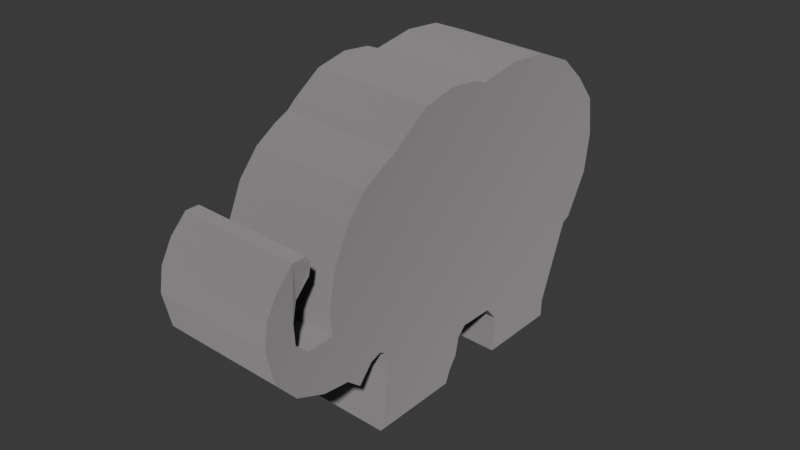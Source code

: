 # Source: Elephant.blend  (saved by Blender 4.4.32; exported with 4.5.12 LTS)
import bpy
from mathutils import Matrix  # noqa: F401  (used for matrix-valued properties, if any)

bpy.ops.wm.read_factory_settings(use_empty=True)
scene = bpy.context.scene
scene.name = 'Scene'

# ---- collections
col_collection = bpy.data.collections.new('Collection'); scene.collection.children.link(col_collection)

# ---- materials (node trees are filled in below, after node groups)
mat_material_001 = bpy.data.materials.new('Material.001')

# ---- material node trees
mat_material_001.use_nodes = True; mat_material_001.node_tree.nodes.clear()
_N = mat_material_001.node_tree.nodes; _L = mat_material_001.node_tree.links
n0 = _N.new('ShaderNodeBsdfPrincipled'); n0.name = 'Principled BSDF'; n0.location = (10, 300)
n0.inputs[0].default_value = (0.2462, 0.2305, 0.2365, 1.0)
n0.inputs[2].default_value = 0.5187
n0.inputs[7].default_value = 1.0
n1 = _N.new('ShaderNodeOutputMaterial'); n1.name = 'Material Output'; n1.location = (300, 300)
_L.new(n0.outputs[0], n1.inputs[0])
n1.is_active_output = True

# ---- world
world_world = bpy.data.worlds.new('World'); scene.world = world_world
world_world.use_nodes = True; world_world.node_tree.nodes.clear()
_N = world_world.node_tree.nodes; _L = world_world.node_tree.links
n0 = _N.new('ShaderNodeOutputWorld'); n0.name = 'World Output'; n0.location = (300, 300)
n1 = _N.new('ShaderNodeBackground'); n1.name = 'Background'; n1.location = (10, 300)
n1.inputs[0].default_value = (0.05088, 0.05088, 0.05088, 1.0)
_L.new(n1.outputs[0], n0.inputs[0])
n0.is_active_output = True
world_world.color = (0.05088, 0.05088, 0.05088)
world_world.sun_shadow_jitter_overblur = 0.0

# ---- meshes
me_cylinder_012 = bpy.data.meshes.new('Cylinder.012')
me_cylinder_012.from_pydata([(-0.3971, 1.524, -0.2206), (0.7291, 1.389, -0.2689), (-0.4427, 1.347, -0.5993), (0.6835, 1.212, -0.6477), (-0.3749, 1.544, 0.1438), (0.7512, 1.409, 0.09547), (-0.3722, 1.431, 0.502), (0.7583, 1.328, 0.4492), (-0.3864, 1.242, 0.7486), (0.7398, 1.107, 0.7002), (0.7146, 0.851, 0.9196), (-0.4115, 0.9861, 0.9679), (0.666, 0.4556, 1.076), (-0.4602, 0.5907, 1.125), (0.6175, 0.1078, 1.106), (-0.5087, 0.243, 1.154), (0.5596, -0.2708, 1.043), (-0.5666, -0.1356, 1.091), (0.5446, -0.3924, 1.09), (-0.5816, -0.2573, 1.139), (0.508, -0.6572, 1.119), (-0.6182, -0.5221, 1.168), (0.4639, -0.942, 1.061), (-0.6623, -0.8068, 1.109), (0.4193, -1.187, 0.8854), (-0.7069, -1.052, 0.9337), (0.4047, -1.263, 0.8172), (-0.7214, -1.128, 0.8655), (0.3825, -1.394, 0.7545), (-0.7436, -1.259, 0.8028), (0.3499, -1.577, 0.6358), (-0.7763, -1.442, 0.6841), (0.3148, -1.744, 0.4273), (-0.8113, -1.609, 0.4757), (0.2839, -1.855, 0.1454), (-0.8423, -1.72, 0.1937), (0.2606, -1.9, -0.1699), (-0.8656, -1.765, -0.1216), (-0.455, 1.274, -0.6347), (0.6712, 1.139, -0.683), (-0.5244, 1.06, -1.363), (0.6017, 0.9253, -1.411), (-0.5317, 1.07, -1.526), (0.5945, 0.9349, -1.575), (0.4853, 0.1761, -1.573), (-0.6409, 0.3112, -1.525), (0.5029, 0.1748, -1.236), (-0.6232, 0.3099, -1.187), (0.492, 0.04593, -1.093), (-0.6342, 0.1811, -1.044), (0.4461, -0.2748, -1.087), (-0.6801, -0.1396, -1.039), (0.4313, -0.3475, -1.169), (-0.6949, -0.2124, -1.121), (0.4185, -0.3724, -1.343), (-0.7077, -0.2373, -1.295), (0.4038, -0.4368, -1.445), (-0.7224, -0.3016, -1.396), (0.3917, -0.4763, -1.566), (-0.7345, -0.3412, -1.518), (0.273, -1.301, -1.564), (-0.8532, -1.166, -1.516), (0.2836, -1.263, -1.469), (-0.8426, -1.128, -1.421), (0.3099, -1.244, -1.023), (-0.8162, -1.109, -0.9749), (0.3138, -1.285, -0.8379), (-0.8124, -1.15, -0.7896), (0.3072, -1.346, -0.7978), (-0.8189, -1.21, -0.7495), (0.2914, -1.442, -0.8335), (-0.8348, -1.307, -0.7852), (0.2662, -1.561, -0.985), (-0.8599, -1.426, -0.9367), (0.2525, -1.697, -0.8733), (-0.8736, -1.562, -0.825), (0.2531, -1.871, -0.3901), (-0.873, -1.736, -0.3418), (0.2192, -2.105, -0.3935), (-0.9069, -1.97, -0.3452), (0.2073, -2.228, -0.2853), (-0.9188, -2.093, -0.2369), (0.2191, -1.941, -0.8426), (-0.9071, -1.806, -0.7943), (0.1854, -2.218, -0.7253), (-0.9407, -2.083, -0.677), (0.1678, -2.424, -0.4978), (-0.9583, -2.289, -0.4495), (0.1723, -2.509, -0.1806), (-0.9538, -2.374, -0.1323), (-0.9152, -2.255, 0.2719), (0.211, -2.39, 0.2236), (0.2144, -2.25, -0.09267), (-0.9118, -2.114, -0.04436), (0.206, -2.2, 0.05918), (-0.9202, -2.065, 0.1075), (0.2517, -2.102, 0.211), (-0.8744, -1.967, 0.2593), (0.2592, -2.088, 0.314), (-0.867, -1.953, 0.3623), (0.2559, -2.132, 0.3707), (-0.8703, -1.997, 0.419), (0.2388, -2.251, 0.3717), (-0.8874, -2.116, 0.42), (0.1869, -2.486, 0.03111), (-0.9392, -2.351, 0.0798), (-0.9152, -2.255, 0.2719), (0.211, -2.39, 0.2236), (0.2517, -2.102, 0.211)], [], [(0, 1, 3, 2), (1, 0, 4, 5), (5, 4, 6, 7), (7, 6, 8, 9), (9, 8, 11, 10), (10, 11, 13, 12), (12, 13, 15, 14), (14, 15, 17, 16), (16, 17, 19, 18), (18, 19, 21, 20), (20, 21, 23, 22), (22, 23, 25, 24), (24, 25, 27, 26), (26, 27, 29, 28), (28, 29, 31, 30), (30, 31, 33, 32), (32, 33, 35, 34), (34, 35, 37, 36), (2, 3, 39, 38), (38, 39, 41, 40), (40, 41, 43, 42), (42, 43, 44, 45), (45, 44, 46, 47), (47, 46, 48, 49), (49, 48, 50, 51), (51, 50, 52, 53), (53, 52, 54, 55), (55, 54, 56, 57), (57, 56, 58, 59), (59, 58, 60, 61), (61, 60, 62, 63), (63, 62, 64, 65), (65, 64, 66, 67), (67, 66, 68, 69), (69, 68, 70, 71), (71, 70, 72, 73), (73, 72, 74, 75), (36, 37, 77, 76), (76, 77, 79, 78), (78, 79, 81, 80), (75, 74, 82, 83), (83, 82, 84, 85), (85, 84, 86, 87), (87, 86, 88, 89), (89, 88, 104, 105), (80, 81, 93, 92), (92, 93, 95, 94), (96, 97, 99, 98), (98, 99, 101, 100), (100, 101, 103, 102), (102, 103, 90, 91), (105, 104, 107, 106), (1, 5, 7, 9, 10, 12, 14, 16, 18, 20, 22, 24, 26, 28, 30, 32, 34, 36, 76, 78, 80, 92, 94, 96, 98, 100, 102, 91, 107, 104, 88, 86, 84, 82, 74, 72, 70, 68, 66, 64, 62, 60, 58, 56, 54, 52, 50, 48, 46, 44, 43, 41, 39, 3), (94, 95, 97, 96), (2, 38, 40, 42, 45, 47, 49, 51, 53, 55, 57, 59, 61, 63, 65, 67, 69, 71, 73, 75, 83, 85, 87, 89, 105, 106, 90, 103, 101, 99, 97, 95, 93, 81, 79, 77, 37, 35, 33, 31, 29, 27, 25, 23, 21, 19, 17, 15, 13, 11, 8, 6, 4, 0)])
_uv = me_cylinder_012.uv_layers.new(name='UVMap')
_uv.uv.foreach_set('vector', [1.0, 0.5, 1.0, 1.0, 0.9, 1.0, 0.9, 0.5, 1.0, 1.0, 1.0, 0.5, 1.0, 0.5, 1.0, 1.0, 1.0, 1.0, 1.0, 0.5, 1.0, 0.5, 1.0, 1.0, 1.0, 1.0, 1.0, 0.5, 1.0, 0.5, 1.0, 1.0, 1.0, 1.0, 1.0, 0.5, 1.0, 0.5, 1.0, 1.0, 1.0, 1.0, 1.0, 0.5, 1.0, 0.5, 1.0, 1.0, 1.0, 1.0, 1.0, 0.5, 1.0, 0.5, 1.0, 1.0, 1.0, 1.0, 1.0, 0.5, 1.0, 0.5, 1.0, 1.0, 1.0, 1.0, 1.0, 0.5, 1.0, 0.5, 1.0, 1.0, 1.0, 1.0, 1.0, 0.5, 1.0, 0.5, 1.0, 1.0, 1.0, 1.0, 1.0, 0.5, 1.0, 0.5, 1.0, 1.0, 1.0, 1.0, 1.0, 0.5, 1.0, 0.5, 1.0, 1.0, 1.0, 1.0, 1.0, 0.5, 1.0, 0.5, 1.0, 1.0, 1.0, 1.0, 1.0, 0.5, 1.0, 0.5, 1.0, 1.0, 1.0, 1.0, 1.0, 0.5, 1.0, 0.5, 1.0, 1.0, 1.0, 1.0, 1.0, 0.5, 1.0, 0.5, 1.0, 1.0, 1.0, 1.0, 1.0, 0.5, 1.0, 0.5, 1.0, 1.0, 1.0, 1.0, 1.0, 0.5, 1.0, 0.5, 1.0, 1.0, 0.9, 0.5, 0.9, 1.0, 0.9, 1.0, 0.9, 0.5, 0.9, 0.5, 0.9, 1.0, 0.9, 1.0, 0.9, 0.5, 0.9, 0.5, 0.9, 1.0, 0.9, 1.0, 0.9, 0.5, 0.9, 0.5, 0.9, 1.0, 0.9, 1.0, 0.9, 0.5, 0.9, 0.5, 0.9, 1.0, 0.9, 1.0, 0.9, 0.5, 0.9, 0.5, 0.9, 1.0, 0.9, 1.0, 0.9, 0.5, 0.9, 0.5, 0.9, 1.0, 0.9, 1.0, 0.9, 0.5, 0.9, 0.5, 0.9, 1.0, 0.9, 1.0, 0.9, 0.5, 0.9, 0.5, 0.9, 1.0, 0.9, 1.0, 0.9, 0.5, 0.9, 0.5, 0.9, 1.0, 0.9, 1.0, 0.9, 0.5, 0.9, 0.5, 0.9, 1.0, 0.9, 1.0, 0.9, 0.5, 0.9, 0.5, 0.9, 1.0, 0.9, 1.0, 0.9, 0.5, 0.9, 0.5, 0.9, 1.0, 0.9, 1.0, 0.9, 0.5, 0.9, 0.5, 0.9, 1.0, 0.9, 1.0, 0.9, 0.5, 0.9, 0.5, 0.9, 1.0, 0.9, 1.0, 0.9, 0.5, 0.9, 0.5, 0.9, 1.0, 0.9, 1.0, 0.9, 0.5, 0.9, 0.5, 0.9, 1.0, 0.9, 1.0, 0.9, 0.5, 0.9, 0.5, 0.9, 1.0, 0.9, 1.0, 0.9, 0.5, 0.9, 0.5, 0.9, 1.0, 0.9, 1.0, 0.9, 0.5, 1.0, 1.0, 1.0, 0.5, 1.0, 0.5, 1.0, 1.0, 1.0, 1.0, 1.0, 0.5, 1.0, 0.5, 1.0, 1.0, 1.0, 1.0, 1.0, 0.5, 1.0, 0.5, 1.0, 1.0, 0.9, 0.5, 0.9, 1.0, 0.9, 1.0, 0.9, 0.5, 0.9, 0.5, 0.9, 1.0, 0.9, 1.0, 0.9, 0.5, 0.9, 0.5, 0.9, 1.0, 0.9, 1.0, 0.9, 0.5, 0.9, 0.5, 0.9, 1.0, 0.9, 1.0, 0.9, 0.5, 0.9, 0.5, 0.9, 1.0, 0.9, 0.9995, 0.9001, 0.5, 1.0, 1.0, 1.0, 0.5, 1.0, 0.5, 1.0, 1.0, 1.0, 1.0, 1.0, 0.5, 1.0, 0.5, 1.0, 1.0, 1.0, 1.0, 1.0, 0.5, 1.0, 0.5, 1.0, 1.0, 1.0, 1.0, 1.0, 0.5, 1.0, 0.5, 1.0, 1.0, 1.0, 1.0, 1.0, 0.5, 1.0, 0.5, 1.0, 1.0, 1.0, 1.0, 1.0, 0.5, 1.0, 0.5, 1.0, 1.0, 0.9001, 0.5, 0.9, 0.9995, 1.0, 1.0, 1.0, 0.5, 1.0, 1.0, 1.0, 1.0, 1.0, 1.0, 1.0, 1.0, 1.0, 1.0, 1.0, 1.0, 1.0, 1.0, 1.0, 1.0, 1.0, 1.0, 1.0, 1.0, 1.0, 1.0, 1.0, 1.0, 1.0, 1.0, 1.0, 1.0, 1.0, 1.0, 1.0, 1.0, 1.0, 1.0, 1.0, 1.0, 1.0, 1.0, 1.0, 1.0, 1.0, 1.0, 1.0, 1.0, 1.0, 1.0, 1.0, 1.0, 1.0, 1.0, 1.0, 1.0, 1.0, 1.0, 1.0, 1.0, 1.0, 1.0, 0.9, 0.9995, 0.9, 1.0, 0.9, 1.0, 0.9, 1.0, 0.9, 1.0, 0.9, 1.0, 0.9, 1.0, 0.9, 1.0, 0.9, 1.0, 0.9, 1.0, 0.9, 1.0, 0.9, 1.0, 0.9, 1.0, 0.9, 1.0, 0.9, 1.0, 0.9, 1.0, 0.9, 1.0, 0.9, 1.0, 0.9, 1.0, 0.9, 1.0, 0.9, 1.0, 0.9, 1.0, 0.9, 1.0, 0.9, 1.0, 0.9, 1.0, 1.0, 1.0, 1.0, 0.5, 1.0, 0.5, 1.0, 1.0, 0.9, 0.5, 0.9, 0.5, 0.9, 0.5, 0.9, 0.5, 0.9, 0.5, 0.9, 0.5, 0.9, 0.5, 0.9, 0.5, 0.9, 0.5, 0.9, 0.5, 0.9, 0.5, 0.9, 0.5, 0.9, 0.5, 0.9, 0.5, 0.9, 0.5, 0.9, 0.5, 0.9, 0.5, 0.9, 0.5, 0.9, 0.5, 0.9, 0.5, 0.9, 0.5, 0.9, 0.5, 0.9, 0.5, 0.9, 0.5, 0.9001, 0.5, 1.0, 0.5, 1.0, 0.5, 1.0, 0.5, 1.0, 0.5, 1.0, 0.5, 1.0, 0.5, 1.0, 0.5, 1.0, 0.5, 1.0, 0.5, 1.0, 0.5, 1.0, 0.5, 1.0, 0.5, 1.0, 0.5, 1.0, 0.5, 1.0, 0.5, 1.0, 0.5, 1.0, 0.5, 1.0, 0.5, 1.0, 0.5, 1.0, 0.5, 1.0, 0.5, 1.0, 0.5, 1.0, 0.5, 1.0, 0.5, 1.0, 0.5, 1.0, 0.5, 1.0, 0.5, 1.0, 0.5, 1.0, 0.5])
me_cylinder_012.materials.append(mat_material_001)
me_cylinder_012.update()

# ---- objects
ob_cylinder = bpy.data.objects.new('Cylinder', me_cylinder_012)

# ---- transforms, parenting, visibility, modifiers, constraints
ob_cylinder.location = (0.0, 0.0, 0.0)
ob_cylinder.rotation_euler = (0.0, -0.0, 0.1299)
ob_cylinder.scale = (0.6383, 0.6997, 0.6997)

# ---- collection membership
col_collection.objects.link(ob_cylinder)

# ---- scene / render settings (as saved in the file)
scene.frame_start = 1; scene.frame_end = 250; scene.frame_set(1)
scene.render.engine = 'BLENDER_EEVEE_NEXT'
bpy.context.view_layer.update()

# ---- added for rendering (the .blend has no active camera and no usable light): camera, sun
cam_auto = bpy.data.cameras.new('AutoCamera')
cam_auto.lens = 50.0
cam_auto.sensor_width = 36.0
cam_auto.clip_end = 1000.0
ob_auto_camera = bpy.data.objects.new('AutoCamera', cam_auto)
scene.collection.objects.link(ob_auto_camera)
ob_auto_camera.location = (3.50638, -4.57438, 2.67829)
ob_auto_camera.rotation_euler = (1.09748, -7.21219e-08, 0.694738)
scene.camera = ob_auto_camera
light_auto_sun = bpy.data.lights.new('AutoSun', 'SUN')
light_auto_sun.energy = 3.0
light_auto_sun.angle = 0.0523599
ob_auto_sun = bpy.data.objects.new('AutoSun', light_auto_sun)
scene.collection.objects.link(ob_auto_sun)
ob_auto_sun.rotation_euler = (0.872665, 0.174533, 0.523599)
bpy.context.view_layer.update()
